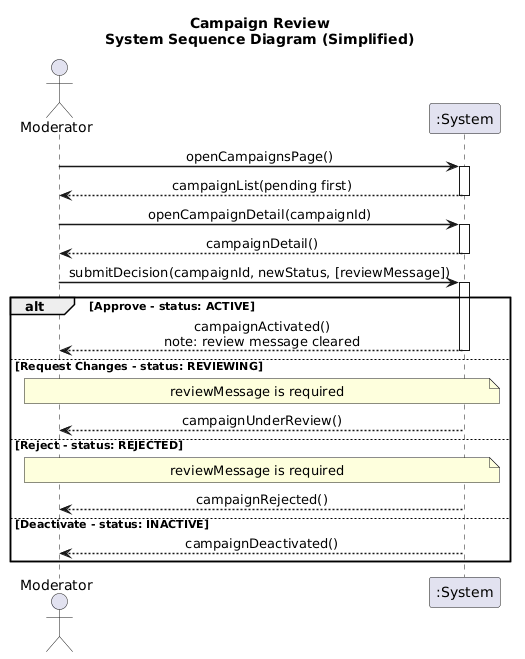

The diagram above was rendered by PlantUML. Its source (embedded in the PNG):
@startuml

title Campaign Review\nSystem Sequence Diagram (Simplified)

skinparam sequenceMessageAlign center
skinparam sequenceArrowThickness 1.5
autoactivate on

actor "Moderator" as MOD
participant ":System" as SYS

MOD -> SYS : openCampaignsPage()
SYS --> MOD : campaignList(pending first)

MOD -> SYS : openCampaignDetail(campaignId)
SYS --> MOD : campaignDetail()

MOD -> SYS : submitDecision(campaignId, newStatus, [reviewMessage])

alt Approve - status: ACTIVE
    SYS --> MOD : campaignActivated()\nnote: review message cleared

else Request Changes - status: REVIEWING
    note over MOD, SYS: reviewMessage is required
    SYS --> MOD : campaignUnderReview()

else Reject - status: REJECTED
    note over MOD, SYS: reviewMessage is required
    SYS --> MOD : campaignRejected()

else Deactivate - status: INACTIVE
    SYS --> MOD : campaignDeactivated()
end
@enduml